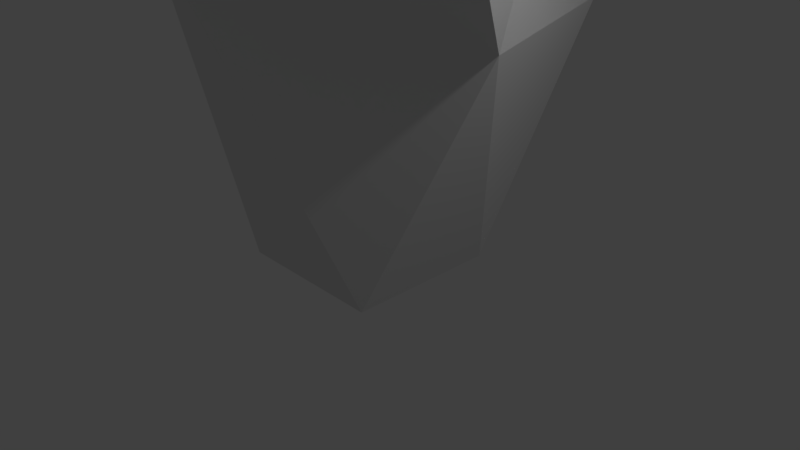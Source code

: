 # Source: 4SectionCurvyRect.blend  (saved by Blender 2.79.0; exported with 4.5.12 LTS)
import bpy
from mathutils import Matrix  # noqa: F401  (used for matrix-valued properties, if any)

bpy.ops.wm.read_factory_settings(use_empty=True)
scene = bpy.context.scene
scene.name = 'Scene'

# ---- collections
col_collection_1 = bpy.data.collections.new('Collection 1'); scene.collection.children.link(col_collection_1)

# ---- materials (node trees are filled in below, after node groups)
mat_material = bpy.data.materials.new('Material')
mat_material.alpha_threshold = 0.0
mat_material.use_transparent_shadow = False
mat_material.roughness = 0.5
mat_material.line_color = (0.0, 0.0, 0.0, 1.0)

# ---- material node trees

# ---- world
world_world = bpy.data.worlds.new('World'); scene.world = world_world
world_world.color = (0.05088, 0.05088, 0.05088)
world_world.use_sun_shadow = False
world_world.sun_shadow_jitter_overblur = 0.0
world_world.cycles.sampling_method = 'MANUAL'

# ---- cameras
cam_camera = bpy.data.cameras.new('Camera')
cam_camera.clip_end = 100.0
cam_camera.lens = 35.0
cam_camera.sensor_width = 32.0
cam_camera.sensor_height = 18.0
cam_camera.ortho_scale = 7.314
cam_camera.dof.focus_distance = 0.0
cam_camera.dof.aperture_fstop = 128.0

# ---- lights
light_lamp = bpy.data.lights.new('Lamp', 'POINT')
light_lamp.transmission_factor = 0.0
light_lamp.cutoff_distance = 30.0
light_lamp.energy = 100.0
light_lamp.shadow_buffer_clip_start = 1.001
light_lamp.shadow_soft_size = 0.1
light_lamp.shadow_maximum_resolution = 0.006
light_lamp.use_absolute_resolution = True

# ---- meshes
me_cube = bpy.data.meshes.new('Cube')
me_cube.from_pydata([(1.0, 1.0, -1.0), (1.0, -1.0, -1.0), (-1.0, -1.0, -1.0), (-1.0, 1.0, -1.0), (1.0, 3.0, 2.0), (2.0, -4.768e-07, 2.0), (-1.0, -2.0, 3.0), (-1.0, 2.0, 2.0), (1.0, 2.0, 4.0), (3.0, -2.0, 5.0), (-2.0, -2.0, 4.0), (-2.0, 1.0, 5.0), (2.431, 2.784, 5.941), (2.431, -1.216, 7.941), (-1.569, -2.216, 6.941), (-1.569, 2.784, 6.941), (2.647, 3.677, 10.91), (2.647, -2.323, 9.911), (-3.353, -3.323, 10.91), (-2.353, 3.677, 9.911)], [], [(0, 1, 2, 3), (7, 6, 10, 11), (0, 4, 5, 1), (1, 5, 6, 2), (2, 6, 7, 3), (4, 0, 3, 7), (10, 9, 13, 14), (4, 7, 11, 8), (6, 5, 9, 10), (5, 4, 8, 9), (14, 13, 17, 18), (9, 8, 12, 13), (11, 10, 14, 15), (8, 11, 15, 12), (16, 19, 18, 17), (13, 12, 16, 17), (15, 14, 18, 19), (12, 15, 19, 16)])
me_cube.materials.append(mat_material)
me_cube.use_remesh_preserve_volume = False
me_cube.use_remesh_preserve_attributes = False
me_cube.use_mirror_vertex_groups = False
me_cube.auto_texspace = False
me_cube.update()

# ---- objects
ob_cube = bpy.data.objects.new('Cube', me_cube)
ob_lamp = bpy.data.objects.new('Lamp', light_lamp)
ob_camera = bpy.data.objects.new('Camera', cam_camera)

# ---- transforms, parenting, visibility, modifiers, constraints
ob_cube.location = (-7.201e-08, 7.7e-08, 1.0)
ob_cube.lock_rotations_4d = False
ob_cube.empty_display_type = 'ARROWS'
ob_cube.show_texture_space = True
ob_cube.lineart.crease_threshold = 0.0
ob_lamp.location = (4.076, 1.005, 5.904)
ob_lamp.rotation_euler = (0.6503, 0.05522, 1.866)
ob_lamp.lock_rotations_4d = False
ob_lamp.empty_display_type = 'ARROWS'
ob_lamp.color = (0.0, 0.0, 0.0, 0.0)
ob_lamp.lineart.crease_threshold = 0.0
ob_camera.location = (7.481, -6.508, 5.344)
ob_camera.rotation_euler = (1.109, 0.0, 0.8149)
ob_camera.lock_rotations_4d = False
ob_camera.empty_display_type = 'ARROWS'
ob_camera.color = (0.0, 0.0, 0.0, 0.0)
ob_camera.display_type = 'WIRE'
ob_camera.lineart.crease_threshold = 0.0

# ---- collection membership
col_collection_1.objects.link(ob_cube)
col_collection_1.objects.link(ob_lamp)
col_collection_1.objects.link(ob_camera)

# ---- scene / render settings (as saved in the file)
scene.camera = ob_camera
scene.frame_start = 1; scene.frame_end = 250; scene.frame_set(1)
scene.render.engine = 'BLENDER_EEVEE_NEXT'
scene.render.resolution_percentage = 50
scene.render.dither_intensity = 0.0
scene.cycles.use_denoising = False
scene.cycles.samples = 128
scene.cycles.sampling_pattern = 'TABULATED_SOBOL'
scene.cycles.use_adaptive_sampling = False
scene.cycles.use_light_tree = False
scene.cycles.blur_glossy = 0.0
scene.cycles.sample_clamp_indirect = 0.0
scene.view_settings.view_transform = 'Standard'
bpy.context.view_layer.update()
